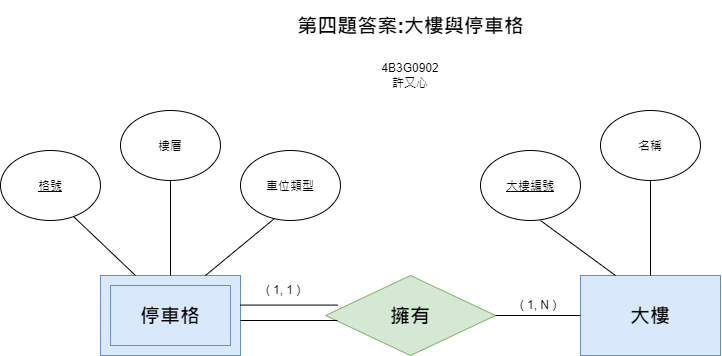

The diagram above was exported from draw.io. Its source (the exported page's mxGraphModel, read from the mxfile embedded in the PNG):
<mxGraphModel dx="1468" dy="751" grid="1" gridSize="10" guides="1" tooltips="1" connect="1" arrows="1" fold="1" page="1" pageScale="1" pageWidth="827" pageHeight="1169" math="0" shadow="0">
  <root>
    <mxCell id="0" />
    <mxCell id="1" parent="0" />
    <mxCell id="ReT6EuSfDFNTmBmU98hm-1" parent="1" style="rounded=0;whiteSpace=wrap;html=1;fillColor=#dae8fc;strokeColor=#6c8ebf;" value="&lt;span style=&quot;font-size: 20px;&quot;&gt;&lt;b&gt;大樓&lt;/b&gt;&lt;/span&gt;" vertex="1">
      <mxGeometry height="80" width="140" x="900" y="425" as="geometry" />
    </mxCell>
    <mxCell id="ReT6EuSfDFNTmBmU98hm-2" parent="1" style="rounded=0;whiteSpace=wrap;html=1;fillColor=#dae8fc;strokeColor=#6c8ebf;" value="&lt;font style=&quot;font-size: 20px;&quot;&gt;&lt;b&gt;停車格&lt;/b&gt;&lt;/font&gt;" vertex="1">
      <mxGeometry height="80" width="140" x="420" y="425" as="geometry" />
    </mxCell>
    <mxCell id="ReT6EuSfDFNTmBmU98hm-3" parent="1" style="ellipse;whiteSpace=wrap;html=1;shapeInside=1;" value="&lt;u&gt;大樓編號&lt;/u&gt;" vertex="1">
      <mxGeometry height="70" width="100" x="800" y="300" as="geometry" />
    </mxCell>
    <mxCell id="ReT6EuSfDFNTmBmU98hm-4" parent="1" style="ellipse;whiteSpace=wrap;html=1;shapeInside=1;" value="名稱" vertex="1">
      <mxGeometry height="70" width="100" x="920" y="260" as="geometry" />
    </mxCell>
    <mxCell id="ReT6EuSfDFNTmBmU98hm-5" parent="1" style="ellipse;whiteSpace=wrap;html=1;shapeInside=1;" value="樓層" vertex="1">
      <mxGeometry height="70" width="100" x="440" y="260" as="geometry" />
    </mxCell>
    <mxCell id="ReT6EuSfDFNTmBmU98hm-6" parent="1" style="ellipse;whiteSpace=wrap;html=1;shapeInside=1;" value="車位類型" vertex="1">
      <mxGeometry height="70" width="100" x="560" y="300" as="geometry" />
    </mxCell>
    <mxCell id="ReT6EuSfDFNTmBmU98hm-7" parent="1" style="ellipse;whiteSpace=wrap;html=1;shapeInside=1;" value="&lt;u&gt;格號&lt;/u&gt;" vertex="1">
      <mxGeometry height="70" width="100" x="320" y="300" as="geometry" />
    </mxCell>
    <mxCell id="ReT6EuSfDFNTmBmU98hm-8" edge="1" parent="1" source="ReT6EuSfDFNTmBmU98hm-2" style="endArrow=none;html=1;rounded=0;exitX=0.25;exitY=0;exitDx=0;exitDy=0;entryX=0.73;entryY=0.943;entryDx=0;entryDy=0;entryPerimeter=0;" target="ReT6EuSfDFNTmBmU98hm-7" value="">
      <mxGeometry height="50" relative="1" width="50" as="geometry">
        <mxPoint x="430" y="425" as="sourcePoint" />
        <mxPoint x="400" y="365" as="targetPoint" />
      </mxGeometry>
    </mxCell>
    <mxCell id="ReT6EuSfDFNTmBmU98hm-9" edge="1" parent="1" source="ReT6EuSfDFNTmBmU98hm-2" style="endArrow=none;html=1;rounded=0;exitX=0.75;exitY=0;exitDx=0;exitDy=0;entryX=0.34;entryY=0.971;entryDx=0;entryDy=0;entryPerimeter=0;" target="ReT6EuSfDFNTmBmU98hm-6" value="">
      <mxGeometry height="50" relative="1" width="50" as="geometry">
        <mxPoint x="540" y="420" as="sourcePoint" />
        <mxPoint x="590" y="370" as="targetPoint" />
      </mxGeometry>
    </mxCell>
    <mxCell id="ReT6EuSfDFNTmBmU98hm-10" edge="1" parent="1" source="ReT6EuSfDFNTmBmU98hm-2" style="endArrow=none;html=1;rounded=0;exitX=0.5;exitY=0;exitDx=0;exitDy=0;" value="">
      <mxGeometry height="50" relative="1" width="50" as="geometry">
        <mxPoint x="440" y="380" as="sourcePoint" />
        <mxPoint x="490" y="330" as="targetPoint" />
      </mxGeometry>
    </mxCell>
    <mxCell id="ReT6EuSfDFNTmBmU98hm-11" edge="1" parent="1" source="ReT6EuSfDFNTmBmU98hm-1" style="endArrow=none;html=1;rounded=0;exitX=0.5;exitY=0;exitDx=0;exitDy=0;" value="">
      <mxGeometry height="50" relative="1" width="50" as="geometry">
        <mxPoint x="920" y="380" as="sourcePoint" />
        <mxPoint x="970" y="330" as="targetPoint" />
      </mxGeometry>
    </mxCell>
    <mxCell id="ReT6EuSfDFNTmBmU98hm-12" edge="1" parent="1" source="ReT6EuSfDFNTmBmU98hm-1" style="endArrow=none;html=1;rounded=0;exitX=0.25;exitY=0;exitDx=0;exitDy=0;" value="">
      <mxGeometry height="50" relative="1" width="50" as="geometry">
        <mxPoint x="810" y="420" as="sourcePoint" />
        <mxPoint x="860" y="370" as="targetPoint" />
      </mxGeometry>
    </mxCell>
    <mxCell id="ReT6EuSfDFNTmBmU98hm-13" parent="1" style="rhombus;whiteSpace=wrap;html=1;shapeInside=1;fillColor=#d5e8d4;strokeColor=#82b366;" value="&lt;font style=&quot;font-size: 20px;&quot;&gt;&lt;b&gt;擁有&lt;/b&gt;&lt;/font&gt;&lt;div&gt;&lt;br/&gt;&lt;/div&gt;" vertex="1">
      <mxGeometry height="80" width="170" x="645" y="425" as="geometry" />
    </mxCell>
    <mxCell id="ReT6EuSfDFNTmBmU98hm-14" edge="1" parent="1" style="endArrow=none;html=1;rounded=0;exitX=1;exitY=0.5;exitDx=0;exitDy=0;" value="">
      <mxGeometry height="50" relative="1" width="50" as="geometry">
        <mxPoint x="560" y="454.58000000000004" as="sourcePoint" />
        <mxPoint x="657" y="454.58000000000004" as="targetPoint" />
      </mxGeometry>
    </mxCell>
    <mxCell id="ReT6EuSfDFNTmBmU98hm-15" edge="1" parent="1" source="ReT6EuSfDFNTmBmU98hm-13" style="endArrow=none;html=1;rounded=0;entryX=0;entryY=0.5;entryDx=0;entryDy=0;exitX=1;exitY=0.5;exitDx=0;exitDy=0;" target="ReT6EuSfDFNTmBmU98hm-1" value="">
      <mxGeometry height="50" relative="1" width="50" as="geometry">
        <mxPoint x="815" y="470" as="sourcePoint" />
        <mxPoint x="865" y="420" as="targetPoint" />
      </mxGeometry>
    </mxCell>
    <mxCell id="ReT6EuSfDFNTmBmU98hm-16" parent="1" style="text;html=1;whiteSpace=wrap;strokeColor=none;fillColor=none;align=center;verticalAlign=middle;rounded=0;" value="( 1, 1 )" vertex="1">
      <mxGeometry height="30" width="60" x="573" y="425" as="geometry" />
    </mxCell>
    <mxCell id="ReT6EuSfDFNTmBmU98hm-17" parent="1" style="text;html=1;whiteSpace=wrap;strokeColor=none;fillColor=none;align=center;verticalAlign=middle;rounded=0;" value="( 1, N )" vertex="1">
      <mxGeometry height="30" width="60" x="828" y="440" as="geometry" />
    </mxCell>
    <mxCell id="ReT6EuSfDFNTmBmU98hm-18" edge="1" parent="1" style="endArrow=none;html=1;rounded=0;exitX=1;exitY=0.5;exitDx=0;exitDy=0;" value="">
      <mxGeometry height="50" relative="1" width="50" as="geometry">
        <mxPoint x="560" y="470" as="sourcePoint" />
        <mxPoint x="657" y="470" as="targetPoint" />
      </mxGeometry>
    </mxCell>
    <mxCell id="ReT6EuSfDFNTmBmU98hm-19" parent="1" style="text;html=1;whiteSpace=wrap;strokeColor=none;fillColor=none;align=center;verticalAlign=middle;rounded=0;" value="&lt;font style=&quot;font-size: 20px;&quot;&gt;&lt;b&gt;第四題答案:大樓與停車格&lt;/b&gt;&lt;/font&gt;" vertex="1">
      <mxGeometry height="50" width="242.5" x="608.75" y="150" as="geometry" />
    </mxCell>
    <mxCell id="ReT6EuSfDFNTmBmU98hm-20" parent="1" style="rounded=0;whiteSpace=wrap;html=1;fillColor=#dae8fc;strokeColor=#6c8ebf;" value="&lt;font style=&quot;font-size: 20px;&quot;&gt;&lt;b&gt;停車格&lt;/b&gt;&lt;/font&gt;" vertex="1">
      <mxGeometry height="60" width="120" x="430" y="435" as="geometry" />
    </mxCell>
    <mxCell id="ReT6EuSfDFNTmBmU98hm-21" parent="1" style="text;html=1;whiteSpace=wrap;strokeColor=none;fillColor=none;align=center;verticalAlign=middle;rounded=0;" value="4B3G0902&lt;div&gt;許又心&lt;/div&gt;" vertex="1">
      <mxGeometry height="30" width="60" x="700" y="210" as="geometry" />
    </mxCell>
  </root>
</mxGraphModel>